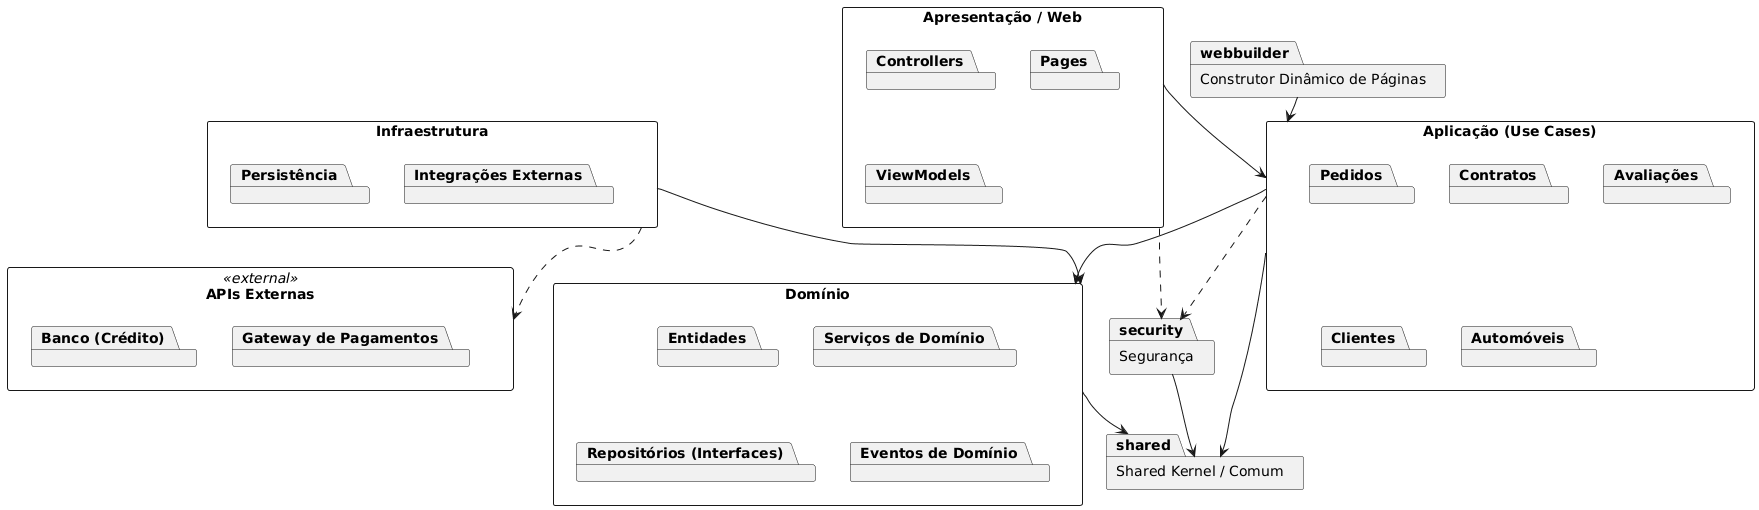

The diagram above was rendered by PlantUML. Its source (embedded in the PNG):
@startuml
skinparam packageStyle rectangle
hide circle

' ================== PACOTES (VISÃO LÓGICA) ==================
package "Apresentação / Web" as presentation {
  package "Controllers"
  package "Pages"
  package "ViewModels"
}

package "Construtor Dinâmico de Páginas" as webbuilder

package "Aplicação (Use Cases)" as app {
  package "Pedidos"
  package "Contratos"
  package "Avaliações"
  package "Clientes"
  package "Automóveis"
}

package "Domínio" as domain {
  package "Entidades"
  package "Serviços de Domínio"
  package "Repositórios (Interfaces)"
  package "Eventos de Domínio"
}

package "Infraestrutura" as infra {
  package "Persistência"
  package "Integrações Externas"
}

package "Segurança" as security

package "Shared Kernel / Comum" as shared

package "APIs Externas" <<external>> as externals {
  package "Banco (Crédito)"
  package "Gateway de Pagamentos"
}

' ================== DEPENDÊNCIAS ==================
presentation --> app
webbuilder --> app

app --> domain
app ..> security
app --> shared

domain --> shared

infra --> domain
infra ..> externals

presentation ..> security
security --> shared
@enduml